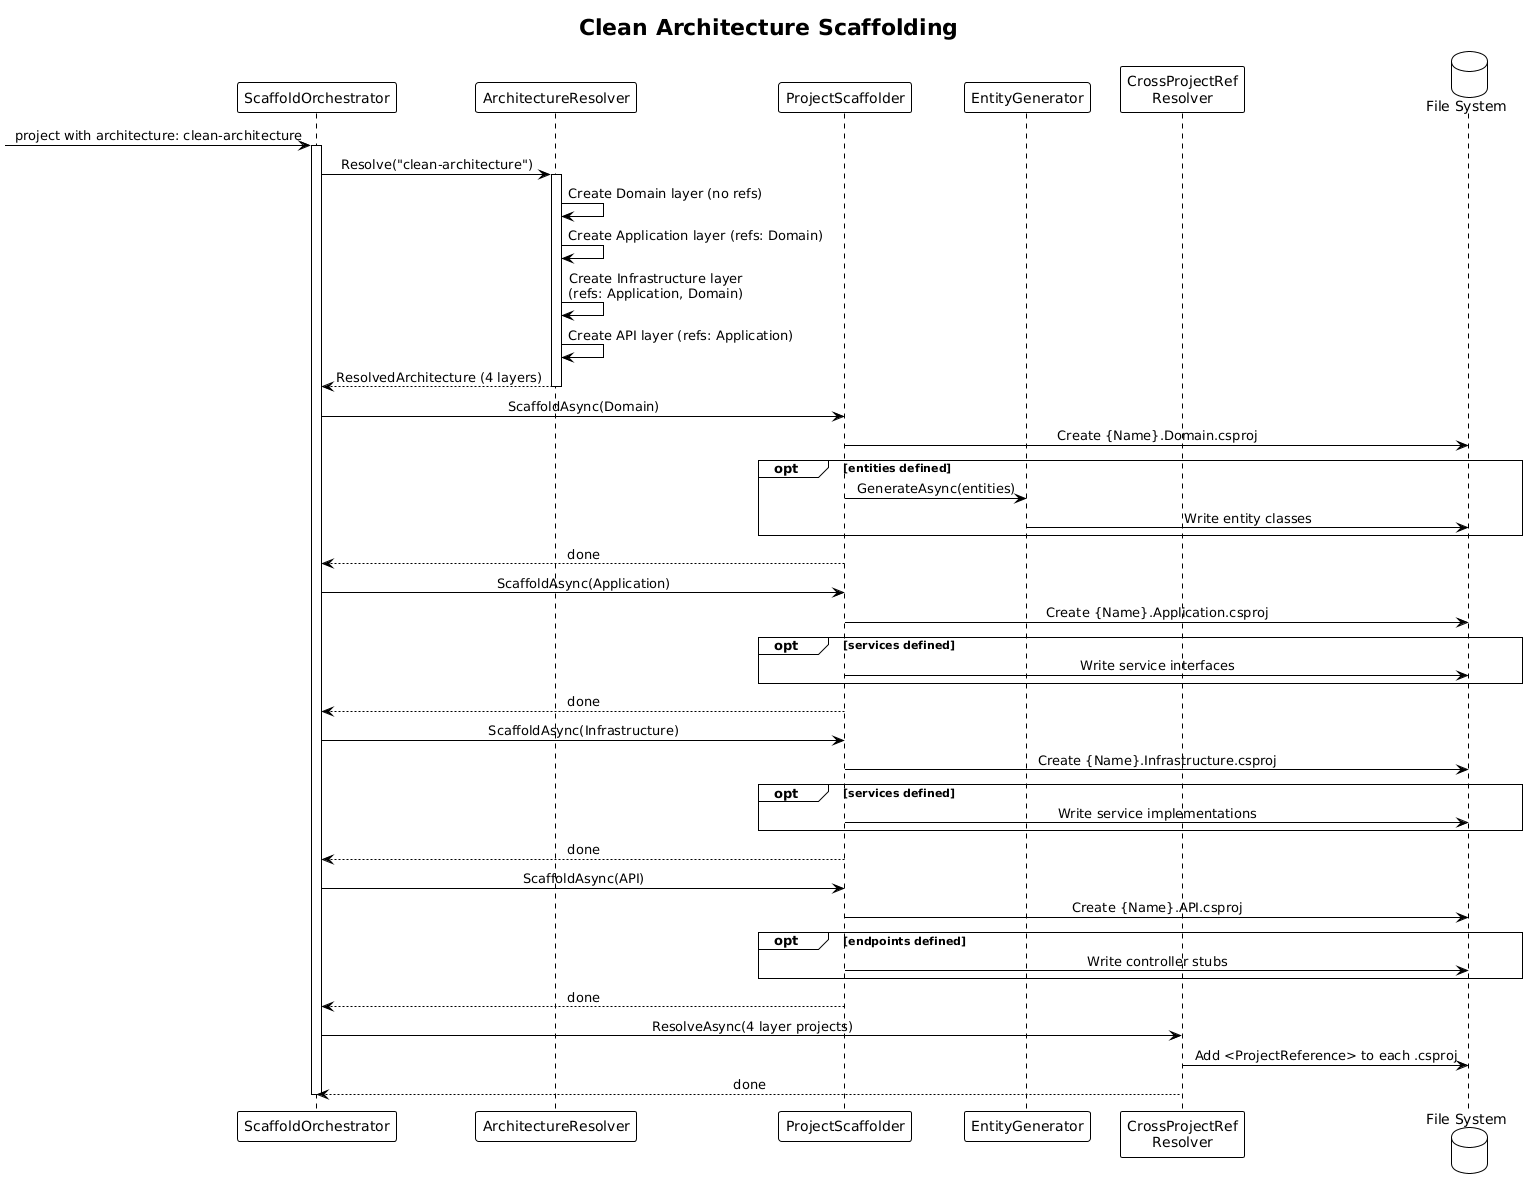

The diagram above was rendered by PlantUML. Its source (embedded in the PNG):
@startuml
!theme plain
skinparam sequenceMessageAlign center

title Clean Architecture Scaffolding

participant "ScaffoldOrchestrator" as orch
participant "ArchitectureResolver" as arch
participant "ProjectScaffolder" as proj
participant "EntityGenerator" as entity
participant "CrossProjectRef\nResolver" as refs
database "File System" as fs

[-> orch : project with architecture: clean-architecture
activate orch

orch -> arch : Resolve("clean-architecture")
activate arch
arch -> arch : Create Domain layer (no refs)
arch -> arch : Create Application layer (refs: Domain)
arch -> arch : Create Infrastructure layer\n(refs: Application, Domain)
arch -> arch : Create API layer (refs: Application)
arch --> orch : ResolvedArchitecture (4 layers)
deactivate arch

orch -> proj : ScaffoldAsync(Domain)
proj -> fs : Create {Name}.Domain.csproj
opt entities defined
    proj -> entity : GenerateAsync(entities)
    entity -> fs : Write entity classes
end
proj --> orch : done

orch -> proj : ScaffoldAsync(Application)
proj -> fs : Create {Name}.Application.csproj
opt services defined
    proj -> fs : Write service interfaces
end
proj --> orch : done

orch -> proj : ScaffoldAsync(Infrastructure)
proj -> fs : Create {Name}.Infrastructure.csproj
opt services defined
    proj -> fs : Write service implementations
end
proj --> orch : done

orch -> proj : ScaffoldAsync(API)
proj -> fs : Create {Name}.API.csproj
opt endpoints defined
    proj -> fs : Write controller stubs
end
proj --> orch : done

orch -> refs : ResolveAsync(4 layer projects)
refs -> fs : Add <ProjectReference> to each .csproj
refs --> orch : done

deactivate orch
@enduml